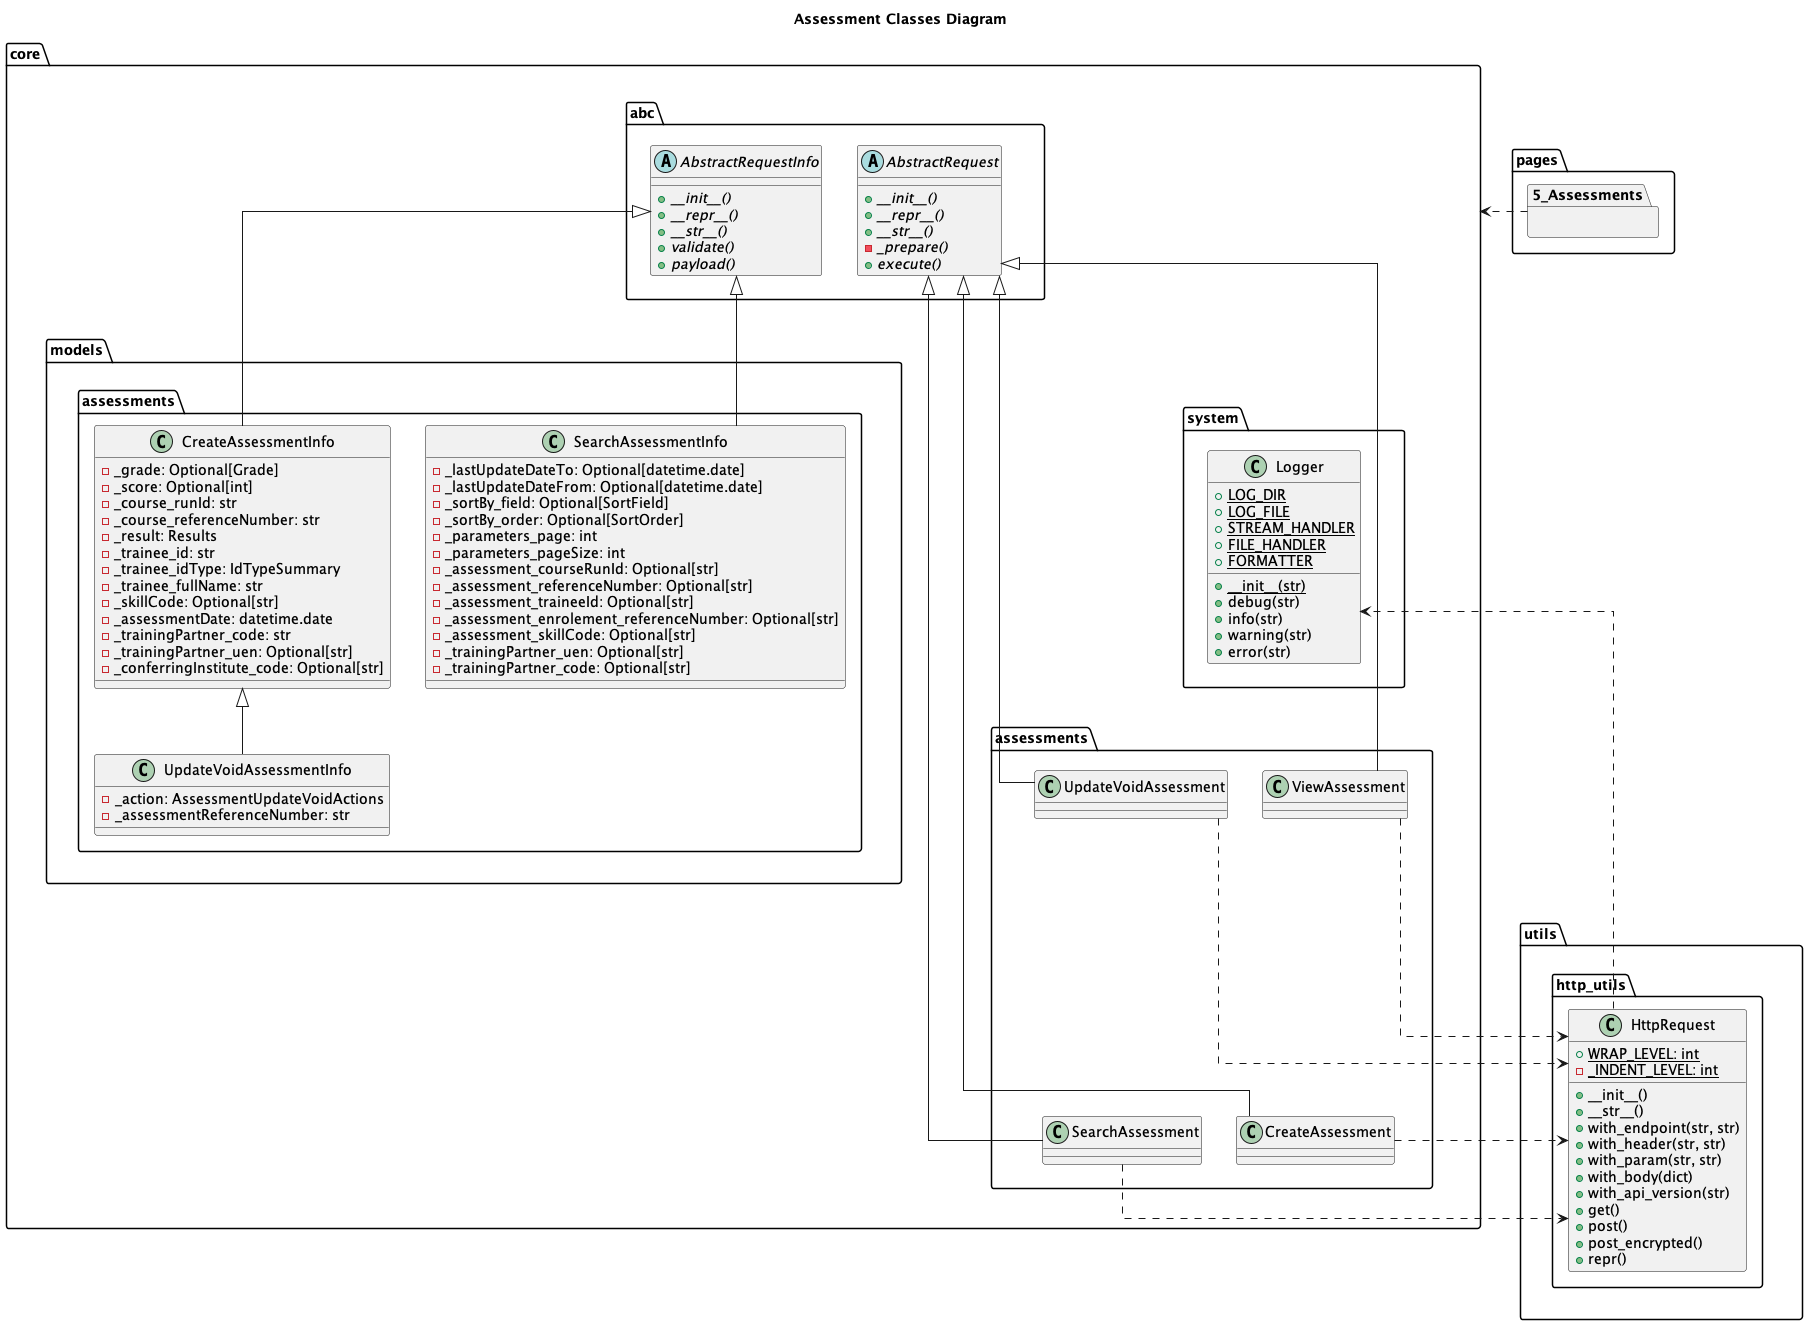

The diagram above was rendered by PlantUML. Its source (embedded in the PNG):
@startuml
skinparam linetype polyline
skinparam linetype ortho

title Assessment Classes Diagram

package pages {
    package 5_Assessments {

    }
}

package utils {
    package http_utils {
        class HttpRequest {
            + WRAP_LEVEL: int {static}
            - _INDENT_LEVEL: int {static}

            + __init__()
            + __str__()
            + with_endpoint(str, str)
            + with_header(str, str)
            + with_param(str, str)
            + with_body(dict)
            + with_api_version(str)
            + get()
            + post()
            + post_encrypted()
            + repr()
        }
    }
}

package core {
    package system {
        class Logger {
            + LOG_DIR {static}
            + LOG_FILE {static}
            + STREAM_HANDLER {static}
            + FILE_HANDLER {static}
            + FORMATTER {static}
            + __init__(str) {static}
            + debug(str)
            + info(str)
            + warning(str)
            + error(str)
        }
    }

    package abc {
        abstract AbstractRequest {
            + __init__() {abstract}
            + __repr__() {abstract}
            + __str__() {abstract}
            - _prepare() {abstract}
            + execute() {abstract}
        }

        abstract AbstractRequestInfo {
            + __init__() {abstract}
            + __repr__() {abstract}
            + __str__() {abstract}
            + validate() {abstract}
            + payload() {abstract}
        }
    }

    package assessments {
        class CreateAssessment {

        }

        class SearchAssessment {

        }

        class UpdateVoidAssessment {

        }

        class ViewAssessment {

        }

        CreateAssessment -up--|> AbstractRequest
        SearchAssessment -up--|> AbstractRequest

        UpdateVoidAssessment -up--|> AbstractRequest
        ViewAssessment -up--|> AbstractRequest

        CreateAssessment -up[hidden]-> UpdateVoidAssessment
        SearchAssessment -up[hidden]-> UpdateVoidAssessment

        CreateAssessment ..right.> HttpRequest
        SearchAssessment ..right.> HttpRequest
        UpdateVoidAssessment ..right.> HttpRequest
        ViewAssessment ..right.> HttpRequest
    }

    package models {
        package assessments {
            class CreateAssessmentInfo {
                - _grade: Optional[Grade]
                - _score: Optional[int]
                - _course_runId: str
                - _course_referenceNumber: str
                - _result: Results
                - _trainee_id: str
                - _trainee_idType: IdTypeSummary
                - _trainee_fullName: str
                - _skillCode: Optional[str]
                - _assessmentDate: datetime.date
                - _trainingPartner_code: str
                - _trainingPartner_uen: Optional[str]
                - _conferringInstitute_code: Optional[str]
            }
    
            class UpdateVoidAssessmentInfo extends CreateAssessmentInfo {
                - _action: AssessmentUpdateVoidActions
                - _assessmentReferenceNumber: str
    
            }
            
            class SearchAssessmentInfo {
                - _lastUpdateDateTo: Optional[datetime.date] 
                - _lastUpdateDateFrom: Optional[datetime.date] 
                - _sortBy_field: Optional[SortField] 
                - _sortBy_order: Optional[SortOrder] 
                - _parameters_page: int 
                - _parameters_pageSize: int 
                - _assessment_courseRunId: Optional[str] 
                - _assessment_referenceNumber: Optional[str] 
                - _assessment_traineeId: Optional[str] 
                - _assessment_enrolement_referenceNumber: Optional[str] 
                - _assessment_skillCode: Optional[str] 
                - _trainingPartner_uen: Optional[str] 
                - _trainingPartner_code: Optional[str] 
            }
        }

        CreateAssessmentInfo -up-|> AbstractRequestInfo
        SearchAssessmentInfo -up-|> AbstractRequestInfo
    }

    assessments -up[hidden]-> abc
    models -up[hidden]-> abc
}

HttpRequest .right..> Logger
5_Assessments ..right> core

core --[hidden]--> utils
abc -[hidden]-> system
@enduml